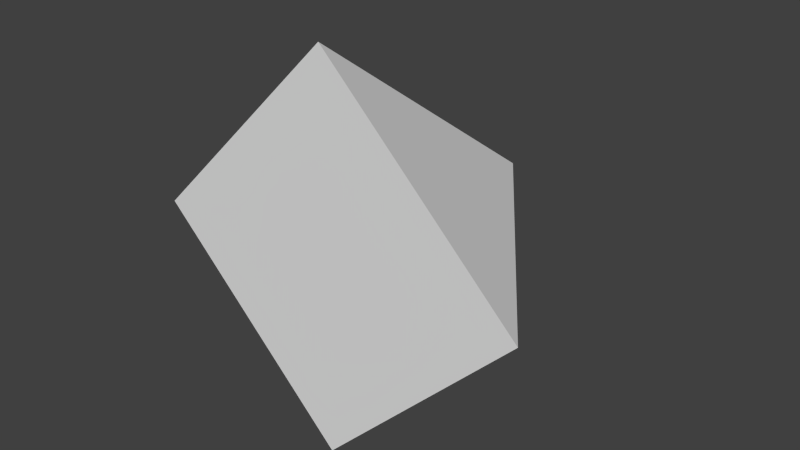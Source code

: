 # Source: frost.blend  (saved by Blender 2.75.0; exported with 4.5.12 LTS)
import bpy
from mathutils import Matrix  # noqa: F401  (used for matrix-valued properties, if any)

bpy.ops.wm.read_factory_settings(use_empty=True)
scene = bpy.context.scene
scene.name = 'Scene'

# ---- collections
col_collection_1 = bpy.data.collections.new('Collection 1'); scene.collection.children.link(col_collection_1)

# ---- world
world_world = bpy.data.worlds.new('World'); scene.world = world_world
world_world.color = (0.05088, 0.05088, 0.05088)
world_world.use_sun_shadow = False
world_world.sun_shadow_jitter_overblur = 0.0
world_world.cycles.sampling_method = 'MANUAL'
world_world.cycles.sample_map_resolution = 256

# ---- meshes
me_001 = bpy.data.meshes.new('円錐.001')
me_001.from_pydata([(0.0, 1.0, -1.0), (1.0, -4.371e-08, -1.0), (-8.742e-08, -1.0, -1.0), (0.0, 0.0, 1.0), (-1.0, 1.192e-08, -1.0)], [], [(2, 3, 4), (0, 3, 1), (4, 3, 0), (1, 3, 2), (0, 1, 2, 4)])
me_001.use_remesh_preserve_volume = False
me_001.use_remesh_preserve_attributes = False
me_001.use_mirror_vertex_groups = False
me_001.update()
arm_001 = bpy.data.armatures.new('アーマチュア.001')  # bones are not reproduced

# ---- objects
ob_x = bpy.data.objects.new('アーマチュア', arm_001)
ob_x_1 = bpy.data.objects.new('円錐', me_001)

# ---- transforms, parenting, visibility, modifiers, constraints
ob_x.location = (0.0, -0.5, 0.0)
ob_x.rotation_euler = (4.712, 0.0, 0.0)
ob_x.show_in_front = True
ob_x.lineart.crease_threshold = 0.0
ob_x_1.location = (0.0, 0.0, 0.0)
ob_x_1.rotation_euler = (4.712, 0.0, 0.0)
ob_x_1.scale = (1.0, 1.0, 0.707)
ob_x_1.lineart.crease_threshold = 0.0
_vg = ob_x_1.vertex_groups.new(name='Bone')
_vg.add([0, 1, 2, 3, 4], 1.0, 'REPLACE')
_m = ob_x_1.modifiers.new('アーマチュア', 'ARMATURE')
_m.object = ob_x

# ---- collection membership
col_collection_1.objects.link(ob_x)
col_collection_1.objects.link(ob_x_1)

# ---- scene / render settings (as saved in the file)
scene.frame_start = 1; scene.frame_end = 13; scene.frame_set(6)
scene.render.engine = 'BLENDER_EEVEE_NEXT'
scene.render.resolution_percentage = 50
scene.render.dither_intensity = 0.0
scene.cycles.use_denoising = False
scene.cycles.samples = 10
scene.cycles.sampling_pattern = 'TABULATED_SOBOL'
scene.cycles.light_sampling_threshold = 0.0
scene.cycles.use_adaptive_sampling = False
scene.cycles.use_light_tree = False
scene.cycles.blur_glossy = 0.0
scene.cycles.pixel_filter_type = 'GAUSSIAN'
scene.cycles.sample_clamp_indirect = 0.0
scene.view_settings.view_transform = 'Standard'
bpy.context.view_layer.update()

# ---- added for rendering (the .blend has no active camera and no usable light): camera, sun
cam_auto = bpy.data.cameras.new('AutoCamera')
cam_auto.lens = 50.0
cam_auto.sensor_width = 36.0
cam_auto.clip_end = 1000.0
ob_auto_camera = bpy.data.objects.new('AutoCamera', cam_auto)
scene.collection.objects.link(ob_auto_camera)
ob_auto_camera.location = (2.92573, -3.7183, 2.34058)
ob_auto_camera.rotation_euler = (1.09748, -7.21219e-08, 0.694738)
scene.camera = ob_auto_camera
light_auto_sun = bpy.data.lights.new('AutoSun', 'SUN')
light_auto_sun.energy = 3.0
light_auto_sun.angle = 0.0523599
ob_auto_sun = bpy.data.objects.new('AutoSun', light_auto_sun)
scene.collection.objects.link(ob_auto_sun)
ob_auto_sun.rotation_euler = (0.872665, 0.174533, 0.523599)
bpy.context.view_layer.update()
